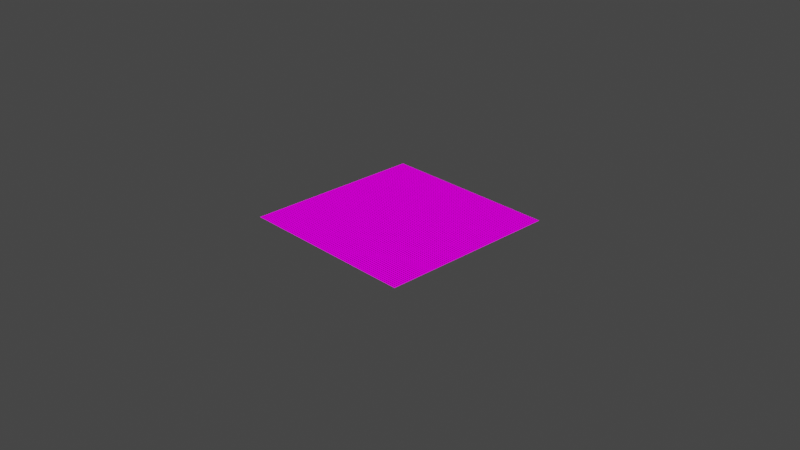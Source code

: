 # Source: Led_Pattern.blend  (saved by Blender 3.3.6; exported with 4.5.12 LTS)
import bpy
from mathutils import Matrix  # noqa: F401  (used for matrix-valued properties, if any)

bpy.ops.wm.read_factory_settings(use_empty=True)
scene = bpy.context.scene
scene.name = 'Scene'

# ---- collections
col_collection = bpy.data.collections.new('Collection'); scene.collection.children.link(col_collection)

# ---- images (referenced by path relative to the original .blend; pixels are not part of the script)
import os
ASSET_DIR = os.environ.get("B2B_ASSET_DIR", "")  # directory of the original .blend (textures are referenced by path, not embedded)
HERE = os.path.dirname(os.path.abspath(__file__))  # packed textures are extracted next to this script under _unpacked/

def load_image(name, relpath, width, height, colorspace="sRGB"):
    """Load a texture the original file referenced (path relative to the .blend, or extracted next to this script)."""
    p = next((c for c in (os.path.join(HERE, relpath), os.path.join(ASSET_DIR, relpath)) if relpath and os.path.exists(c)), "")
    if p:
        img = bpy.data.images.load(p, check_existing=True)
        img.name = name
    else:  # same state as the original file: an image datablock whose file is absent (Cycles renders it pink)
        img = bpy.data.images.new(name, width, height)
        img.source = "FILE"
        img.filepath = "//" + (relpath or name)
    img.colorspace_settings.name = colorspace
    return img
img_819003_jpg = load_image('819003.jpg', '819003.jpg', 1024, 1024, 'sRGB')

# ---- materials (node trees are filled in below, after node groups)
mat_procedural_ledpattern = bpy.data.materials.new('Procedural_LEDPattern')

# ---- node groups
ng_led_screen = bpy.data.node_groups.new('LED_Screen', 'ShaderNodeTree')
_s = ng_led_screen.interface.new_socket(name='Value', in_out='OUTPUT', socket_type='NodeSocketFloat')
_s.min_value = 0.0
_s.max_value = 0.0
_s = ng_led_screen.interface.new_socket(name='Vector', in_out='OUTPUT', socket_type='NodeSocketVector')
_s.min_value = 0.0
_s.max_value = 0.0
_s = ng_led_screen.interface.new_socket(name='Pixelation_Factor', in_out='INPUT', socket_type='NodeSocketFloat')
_s.default_value = 100.0
_s.min_value = 0.0
_s.max_value = 1e+04
_s = ng_led_screen.interface.new_socket(name='LED_Size', in_out='INPUT', socket_type='NodeSocketFloat')
_s.default_value = 0.25
_s.min_value = 0.0
_s.max_value = 0.5
_s = ng_led_screen.interface.new_socket(name='Horizontal_Displacement', in_out='INPUT', socket_type='NodeSocketFloat')
_s.default_value = 0.5
_s.min_value = -1e+04
_s.max_value = 1e+04
_s = ng_led_screen.interface.new_socket(name='Vertical_Displacement', in_out='INPUT', socket_type='NodeSocketFloat')
_s.default_value = 0.5
_s.min_value = -1e+04
_s.max_value = 1e+04
_N = ng_led_screen.nodes; _L = ng_led_screen.links
n0 = _N.new('NodeFrame'); n0.name = 'Frame.001'; n0.location = (97, 446)
n0.label = 'LED Pattern'
n0.width = 696
n0.label_size = 19
n1 = _N.new('NodeFrame'); n1.name = 'Frame'; n1.location = (-234, 41)
n1.label = 'Pixelation'
n1.width = 1011
n1.label_size = 19
n2 = _N.new('NodeFrame'); n2.name = 'Frame.002'; n2.location = (-905, -80)
n2.label = 'Input'
n2.width = 206
n2.label_size = 19
n3 = _N.new('ShaderNodeTexCoord'); n3.name = 'Texture Coordinate'; n3.location = (-610, 284)
n4 = _N.new('NodeReroute'); n4.name = 'Reroute'; n4.location = (-206, 206)
n4.width = 16
n4.socket_idname = 'NodeSocketVector'
n5 = _N.new('ShaderNodeVectorMath'); n5.name = 'Vector Math.002'; n5.location = (205, -34)
n5.operation = 'FRACTION'
n6 = _N.new('ShaderNodeVectorMath'); n6.name = 'Vector Math.001'; n6.location = (30, -34)
n6.operation = 'SCALE'
n7 = _N.new('ShaderNodeVectorMath'); n7.name = 'Vector Math.003'; n7.location = (360, -30)
n7.operation = 'DISTANCE'
n7.inputs[1].default_value = (0.5, 0.5, 0.0)
n8 = _N.new('ShaderNodeMath'); n8.name = 'Math.001'; n8.location = (526, -32)
n8.operation = 'LESS_THAN'
n8.inputs[2].default_value = 0.0
n9 = _N.new('ShaderNodeCombineXYZ'); n9.name = 'Combine XYZ'; n9.location = (503, -53)
n10 = _N.new('ShaderNodeVectorMath'); n10.name = 'Vector Math.004'; n10.location = (672, -50)
n11 = _N.new('ShaderNodeVectorMath'); n11.name = 'Vector Math'; n11.location = (841, -108)
n11.operation = 'SNAP'
n12 = _N.new('ShaderNodeMath'); n12.name = 'Math.003'; n12.location = (45, -30)
n12.operation = 'CEIL'
n12.inputs[2].default_value = 0.0
n13 = _N.new('ShaderNodeMath'); n13.name = 'Math.002'; n13.location = (317, -54)
n13.operation = 'MULTIPLY'
n13.inputs[2].default_value = 0.0
n14 = _N.new('ShaderNodeMath'); n14.name = 'Math.004'; n14.location = (42, -205)
n14.operation = 'CEIL'
n14.inputs[2].default_value = 0.0
n15 = _N.new('ShaderNodeMath'); n15.name = 'Math.005'; n15.location = (315, -224)
n15.operation = 'MULTIPLY'
n15.inputs[2].default_value = 0.0
n16 = _N.new('ShaderNodeMath'); n16.name = 'Math'; n16.location = (30, -436)
n16.operation = 'DIVIDE'
n16.inputs[0].default_value = 1.0
n16.inputs[2].default_value = 0.0
n17 = _N.new('ShaderNodeValue'); n17.name = 'Value.003'; n17.location = (36, -335)
n17.label = 'Vertical Displacement'
n17.outputs[0].default_value = 0.57
n18 = _N.new('ShaderNodeValue'); n18.name = 'Value.002'; n18.location = (32, -238)
n18.label = 'Horizontal Displacement'
n18.outputs[0].default_value = 162.0
n19 = _N.new('ShaderNodeValue'); n19.name = 'Value'; n19.location = (30, -30)
n19.label = 'Pixelation Factor'
n19.outputs[0].default_value = 60.0
n20 = _N.new('ShaderNodeValue'); n20.name = 'Value.001'; n20.location = (31, -140)
n20.label = 'LED Size'
n20.outputs[0].default_value = 0.5
n21 = _N.new('NodeGroupInput'); n21.name = 'Group Input'; n21.location = (-840, 69)
n22 = _N.new('NodeGroupOutput'); n22.name = 'Group Output'; n22.location = (844, 26)
n5.parent = n0
n6.parent = n0
n7.parent = n0
n8.parent = n0
n9.parent = n1
n10.parent = n1
n11.parent = n1
n12.parent = n1
n13.parent = n1
n14.parent = n1
n15.parent = n1
n16.parent = n1
n17.parent = n2
n18.parent = n2
n19.parent = n2
n20.parent = n2
_L.new(n8.outputs[0], n22.inputs[0])
_L.new(n11.outputs[0], n22.inputs[1])
_L.new(n4.outputs[0], n10.inputs[0])
_L.new(n16.outputs[0], n11.inputs[3])
_L.new(n16.outputs[0], n11.inputs[1])
_L.new(n4.outputs[0], n6.inputs[0])
_L.new(n3.outputs[2], n4.inputs[0])
_L.new(n6.outputs[0], n5.inputs[0])
_L.new(n7.outputs[1], n8.inputs[0])
_L.new(n5.outputs[0], n7.inputs[0])
_L.new(n10.outputs[0], n11.inputs[0])
_L.new(n13.outputs[0], n9.inputs[0])
_L.new(n9.outputs[0], n10.inputs[1])
_L.new(n12.outputs[0], n13.inputs[1])
_L.new(n16.outputs[0], n13.inputs[0])
_L.new(n14.outputs[0], n15.inputs[1])
_L.new(n15.outputs[0], n9.inputs[1])
_L.new(n16.outputs[0], n15.inputs[0])
_L.new(n21.outputs[0], n6.inputs[3])
_L.new(n21.outputs[0], n16.inputs[1])
_L.new(n21.outputs[1], n8.inputs[1])
_L.new(n21.outputs[2], n12.inputs[0])
_L.new(n21.outputs[3], n14.inputs[0])
n22.is_active_output = True

# ---- material node trees
mat_procedural_ledpattern.use_nodes = True; mat_procedural_ledpattern.node_tree.nodes.clear()
_N = mat_procedural_ledpattern.node_tree.nodes; _L = mat_procedural_ledpattern.node_tree.links
n0 = _N.new('ShaderNodeOutputMaterial'); n0.name = 'Material Output'; n0.location = (1059, 324)
n1 = _N.new('ShaderNodeMix'); n1.name = 'Mix'; n1.location = (699, 318)
n1.data_type = 'RGBA'
n1.inputs[6].default_value = (0.0, 0.0, 0.0, 1.0)
n2 = _N.new('ShaderNodeEmission'); n2.name = 'Emission'; n2.location = (890, 322)
n3 = _N.new('ShaderNodeTexImage'); n3.name = 'Image Texture'; n3.location = (431, 179)
n3.image = img_819003_jpg
n4 = _N.new('ShaderNodeGroup'); n4.name = 'Group'; n4.location = (221, 244)
n4.node_tree = ng_led_screen
n4.inputs[0].default_value = 75.7
n4.inputs[1].default_value = 0.5
n4.inputs[2].default_value = 162.0
n4.inputs[3].default_value = 0.4
_L.new(n4.outputs[0], n1.inputs[0])
_L.new(n3.outputs[0], n1.inputs[7])
_L.new(n4.outputs[1], n3.inputs[0])
_L.new(n1.outputs[2], n2.inputs[0])
_L.new(n2.outputs[0], n0.inputs[0])
n0.is_active_output = True

# ---- world
world_world = bpy.data.worlds.new('World'); scene.world = world_world
world_world.use_nodes = True; world_world.node_tree.nodes.clear()
_N = world_world.node_tree.nodes; _L = world_world.node_tree.links
n0 = _N.new('ShaderNodeOutputWorld'); n0.name = 'World Output'; n0.location = (300, 300)
n1 = _N.new('ShaderNodeBackground'); n1.name = 'Background'; n1.location = (10, 300)
n1.inputs[0].default_value = (0.05088, 0.05088, 0.05088, 1.0)
_L.new(n1.outputs[0], n0.inputs[0])
n0.is_active_output = True
world_world.color = (0.05088, 0.05088, 0.05088)
world_world.use_sun_shadow = False
world_world.sun_shadow_jitter_overblur = 0.0

# ---- cameras
cam_camera = bpy.data.cameras.new('Camera')
cam_camera.clip_end = 100.0
cam_camera.ortho_scale = 7.314

# ---- lights
light_light = bpy.data.lights.new('Light', 'POINT')
light_light.transmission_factor = 0.0
light_light.energy = 1000.0
light_light.shadow_soft_size = 0.1
light_light.shadow_maximum_resolution = 0.006
light_light.use_absolute_resolution = True

# ---- meshes
me_plane = bpy.data.meshes.new('Plane')
me_plane.from_pydata([(-1.0, -1.0, 0.0), (1.0, -1.0, 0.0), (-1.0, 1.0, 0.0), (1.0, 1.0, 0.0)], [], [(0, 1, 3, 2)])
_uv = me_plane.uv_layers.new(name='UVMap')
_uv.uv.foreach_set('vector', [0.0, 0.005114, 1.0, 0.005114, 1.0, 0.9949, 0.0, 0.9949])
me_plane.materials.append(mat_procedural_ledpattern)
me_plane.use_remesh_fix_poles = True
me_plane.use_remesh_preserve_attributes = False
me_plane.update()

# ---- objects
ob_light = bpy.data.objects.new('Light', light_light)
ob_camera = bpy.data.objects.new('Camera', cam_camera)
ob_plane = bpy.data.objects.new('Plane', me_plane)

# ---- transforms, parenting, visibility, modifiers, constraints
ob_light.location = (4.076, 1.005, 5.904)
ob_light.rotation_euler = (0.6503, 0.05522, 1.866)
ob_light.lock_rotations_4d = False
ob_light.empty_display_type = 'ARROWS'
ob_light.color = (0.0, 0.0, 0.0, 0.0)
ob_light.lineart.crease_threshold = 0.0
ob_camera.location = (7.359, -6.926, 4.958)
ob_camera.rotation_euler = (1.109, 0.0, 0.8149)
ob_camera.lock_rotations_4d = False
ob_camera.empty_display_type = 'ARROWS'
ob_camera.color = (0.0, 0.0, 0.0, 0.0)
ob_camera.display_type = 'WIRE'
ob_camera.lineart.crease_threshold = 0.0
ob_plane.location = (0.0, 0.0, 0.0)

# ---- collection membership
col_collection.objects.link(ob_light)
col_collection.objects.link(ob_camera)
col_collection.objects.link(ob_plane)

# ---- scene / render settings (as saved in the file)
scene.camera = ob_camera
scene.frame_start = 1; scene.frame_end = 250; scene.frame_set(162)
scene.render.engine = 'CYCLES'
scene.cycles.feature_set = 'EXPERIMENTAL'
scene.cycles.samples = 32
scene.cycles.sampling_pattern = 'TABULATED_SOBOL'
scene.cycles.use_light_tree = False
scene.view_settings.view_transform = 'Filmic'
bpy.context.view_layer.update()

